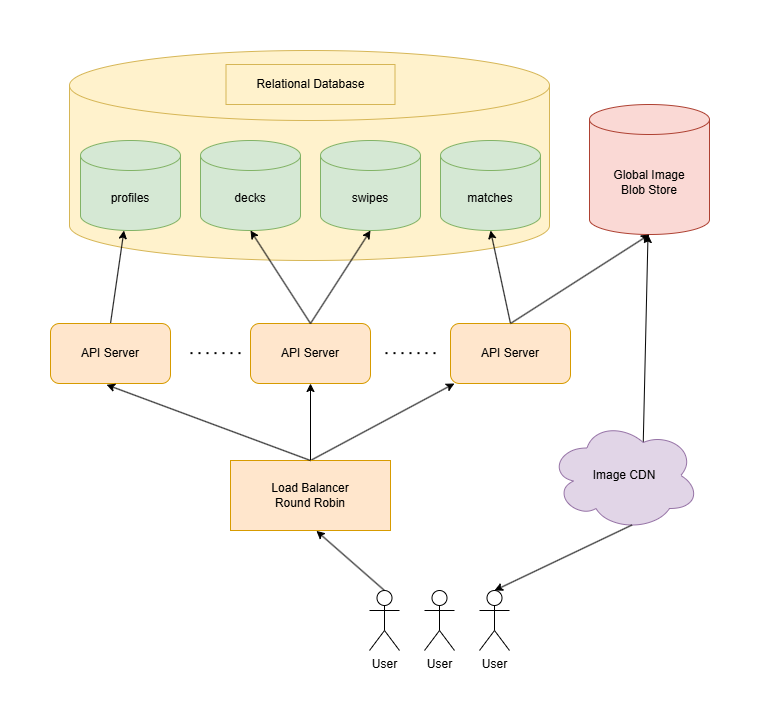

The diagram above was exported from draw.io. Its source (the exported page's mxGraphModel, read from the mxfile embedded in the PNG):
<mxGraphModel dx="2996" dy="893" grid="1" gridSize="10" guides="1" tooltips="1" connect="1" arrows="1" fold="1" page="1" pageScale="1" pageWidth="850" pageHeight="1100" math="0" shadow="0">
  <root>
    <mxCell id="0" />
    <mxCell id="1" parent="0" />
    <mxCell id="LVBj1BefwNB5sXaY3F-Q-22" value="" style="strokeWidth=1;html=1;shape=mxgraph.flowchart.database;whiteSpace=wrap;fillColor=#fff2cc;strokeColor=#d6b656;" vertex="1" parent="1">
      <mxGeometry y="330" width="480" height="210" as="geometry" />
    </mxCell>
    <mxCell id="LVBj1BefwNB5sXaY3F-Q-1" value="User" style="shape=umlActor;verticalLabelPosition=bottom;verticalAlign=top;html=1;outlineConnect=0;" vertex="1" parent="1">
      <mxGeometry x="300" y="870" width="30" height="60" as="geometry" />
    </mxCell>
    <mxCell id="LVBj1BefwNB5sXaY3F-Q-2" value="User" style="shape=umlActor;verticalLabelPosition=bottom;verticalAlign=top;html=1;outlineConnect=0;" vertex="1" parent="1">
      <mxGeometry x="355" y="870" width="30" height="60" as="geometry" />
    </mxCell>
    <mxCell id="LVBj1BefwNB5sXaY3F-Q-3" value="User" style="shape=umlActor;verticalLabelPosition=bottom;verticalAlign=top;html=1;outlineConnect=0;" vertex="1" parent="1">
      <mxGeometry x="410" y="870" width="30" height="60" as="geometry" />
    </mxCell>
    <mxCell id="LVBj1BefwNB5sXaY3F-Q-14" style="rounded=0;orthogonalLoop=1;jettySize=auto;html=1;exitX=0.5;exitY=0;exitDx=0;exitDy=0;" edge="1" parent="1" source="LVBj1BefwNB5sXaY3F-Q-6" target="LVBj1BefwNB5sXaY3F-Q-9">
      <mxGeometry relative="1" as="geometry" />
    </mxCell>
    <mxCell id="LVBj1BefwNB5sXaY3F-Q-15" style="edgeStyle=orthogonalEdgeStyle;rounded=0;orthogonalLoop=1;jettySize=auto;html=1;exitX=0.5;exitY=0;exitDx=0;exitDy=0;" edge="1" parent="1" source="LVBj1BefwNB5sXaY3F-Q-6" target="LVBj1BefwNB5sXaY3F-Q-8">
      <mxGeometry relative="1" as="geometry" />
    </mxCell>
    <mxCell id="LVBj1BefwNB5sXaY3F-Q-6" value="Load Balancer&lt;div&gt;Round Robin&lt;/div&gt;" style="rounded=0;whiteSpace=wrap;html=1;fillColor=#ffe6cc;strokeColor=#d79b00;" vertex="1" parent="1">
      <mxGeometry x="161" y="740" width="160" height="70" as="geometry" />
    </mxCell>
    <mxCell id="LVBj1BefwNB5sXaY3F-Q-39" style="rounded=0;orthogonalLoop=1;jettySize=auto;html=1;exitX=0.5;exitY=0;exitDx=0;exitDy=0;" edge="1" parent="1" source="LVBj1BefwNB5sXaY3F-Q-7" target="LVBj1BefwNB5sXaY3F-Q-25">
      <mxGeometry relative="1" as="geometry" />
    </mxCell>
    <mxCell id="LVBj1BefwNB5sXaY3F-Q-7" value="API Server" style="rounded=1;whiteSpace=wrap;html=1;fillColor=#ffe6cc;strokeColor=#d79b00;" vertex="1" parent="1">
      <mxGeometry x="-19" y="603" width="120" height="60" as="geometry" />
    </mxCell>
    <mxCell id="LVBj1BefwNB5sXaY3F-Q-8" value="API Server" style="rounded=1;whiteSpace=wrap;html=1;fillColor=#ffe6cc;strokeColor=#d79b00;" vertex="1" parent="1">
      <mxGeometry x="181" y="603" width="120" height="60" as="geometry" />
    </mxCell>
    <mxCell id="LVBj1BefwNB5sXaY3F-Q-35" style="rounded=0;orthogonalLoop=1;jettySize=auto;html=1;exitX=0.5;exitY=0;exitDx=0;exitDy=0;entryX=0.5;entryY=1;entryDx=0;entryDy=0;entryPerimeter=0;" edge="1" parent="1" source="LVBj1BefwNB5sXaY3F-Q-9" target="LVBj1BefwNB5sXaY3F-Q-28">
      <mxGeometry relative="1" as="geometry">
        <mxPoint x="440.89655172413813" y="570.0000000000001" as="targetPoint" />
      </mxGeometry>
    </mxCell>
    <mxCell id="LVBj1BefwNB5sXaY3F-Q-9" value="API Server" style="rounded=1;whiteSpace=wrap;html=1;fillColor=#ffe6cc;strokeColor=#d79b00;" vertex="1" parent="1">
      <mxGeometry x="381" y="603" width="120" height="60" as="geometry" />
    </mxCell>
    <mxCell id="LVBj1BefwNB5sXaY3F-Q-10" value="" style="endArrow=none;dashed=1;html=1;dashPattern=1 3;strokeWidth=2;rounded=0;" edge="1" parent="1">
      <mxGeometry width="50" height="50" relative="1" as="geometry">
        <mxPoint x="121" y="632.63" as="sourcePoint" />
        <mxPoint x="171" y="632.63" as="targetPoint" />
      </mxGeometry>
    </mxCell>
    <mxCell id="LVBj1BefwNB5sXaY3F-Q-12" value="" style="endArrow=none;dashed=1;html=1;dashPattern=1 3;strokeWidth=2;rounded=0;" edge="1" parent="1">
      <mxGeometry width="50" height="50" relative="1" as="geometry">
        <mxPoint x="316" y="632.63" as="sourcePoint" />
        <mxPoint x="366" y="632.63" as="targetPoint" />
      </mxGeometry>
    </mxCell>
    <mxCell id="LVBj1BefwNB5sXaY3F-Q-16" style="rounded=0;orthogonalLoop=1;jettySize=auto;html=1;exitX=0.5;exitY=0;exitDx=0;exitDy=0;entryX=0.467;entryY=1.021;entryDx=0;entryDy=0;entryPerimeter=0;" edge="1" parent="1" source="LVBj1BefwNB5sXaY3F-Q-6" target="LVBj1BefwNB5sXaY3F-Q-7">
      <mxGeometry relative="1" as="geometry" />
    </mxCell>
    <mxCell id="LVBj1BefwNB5sXaY3F-Q-17" style="rounded=0;orthogonalLoop=1;jettySize=auto;html=1;exitX=0.5;exitY=0;exitDx=0;exitDy=0;exitPerimeter=0;entryX=0.537;entryY=1.005;entryDx=0;entryDy=0;entryPerimeter=0;" edge="1" parent="1" source="LVBj1BefwNB5sXaY3F-Q-1" target="LVBj1BefwNB5sXaY3F-Q-6">
      <mxGeometry relative="1" as="geometry" />
    </mxCell>
    <mxCell id="LVBj1BefwNB5sXaY3F-Q-33" style="rounded=0;orthogonalLoop=1;jettySize=auto;html=1;exitX=0.625;exitY=0.2;exitDx=0;exitDy=0;exitPerimeter=0;" edge="1" parent="1" source="LVBj1BefwNB5sXaY3F-Q-19" target="LVBj1BefwNB5sXaY3F-Q-32">
      <mxGeometry relative="1" as="geometry" />
    </mxCell>
    <mxCell id="LVBj1BefwNB5sXaY3F-Q-19" value="Image CDN" style="ellipse;shape=cloud;whiteSpace=wrap;html=1;fillColor=#e1d5e7;strokeColor=#9673a6;" vertex="1" parent="1">
      <mxGeometry x="480" y="700" width="150" height="110" as="geometry" />
    </mxCell>
    <mxCell id="LVBj1BefwNB5sXaY3F-Q-20" style="rounded=0;orthogonalLoop=1;jettySize=auto;html=1;exitX=0.55;exitY=0.95;exitDx=0;exitDy=0;exitPerimeter=0;entryX=0.5;entryY=0;entryDx=0;entryDy=0;entryPerimeter=0;" edge="1" parent="1" source="LVBj1BefwNB5sXaY3F-Q-19" target="LVBj1BefwNB5sXaY3F-Q-3">
      <mxGeometry relative="1" as="geometry" />
    </mxCell>
    <mxCell id="LVBj1BefwNB5sXaY3F-Q-23" value="Relational Database" style="rounded=0;whiteSpace=wrap;html=1;fillColor=#fff2cc;strokeColor=#d6b656;" vertex="1" parent="1">
      <mxGeometry x="156.5" y="344" width="169" height="40" as="geometry" />
    </mxCell>
    <mxCell id="LVBj1BefwNB5sXaY3F-Q-25" value="profiles" style="shape=cylinder3;whiteSpace=wrap;html=1;boundedLbl=1;backgroundOutline=1;size=15;fillColor=#d5e8d4;strokeColor=#82b366;" vertex="1" parent="1">
      <mxGeometry x="11" y="420" width="100" height="90" as="geometry" />
    </mxCell>
    <mxCell id="LVBj1BefwNB5sXaY3F-Q-26" value="decks" style="shape=cylinder3;whiteSpace=wrap;html=1;boundedLbl=1;backgroundOutline=1;size=15;fillColor=#d5e8d4;strokeColor=#82b366;" vertex="1" parent="1">
      <mxGeometry x="131" y="420" width="100" height="90" as="geometry" />
    </mxCell>
    <mxCell id="LVBj1BefwNB5sXaY3F-Q-27" value="swipes" style="shape=cylinder3;whiteSpace=wrap;html=1;boundedLbl=1;backgroundOutline=1;size=15;fillColor=#d5e8d4;strokeColor=#82b366;" vertex="1" parent="1">
      <mxGeometry x="251" y="420" width="100" height="90" as="geometry" />
    </mxCell>
    <mxCell id="LVBj1BefwNB5sXaY3F-Q-28" value="matches" style="shape=cylinder3;whiteSpace=wrap;html=1;boundedLbl=1;backgroundOutline=1;size=15;fillColor=#d5e8d4;strokeColor=#82b366;" vertex="1" parent="1">
      <mxGeometry x="371" y="420" width="100" height="90" as="geometry" />
    </mxCell>
    <mxCell id="LVBj1BefwNB5sXaY3F-Q-32" value="Global Image&lt;div&gt;Blob Store&lt;/div&gt;" style="shape=cylinder3;whiteSpace=wrap;html=1;boundedLbl=1;backgroundOutline=1;size=15;fillColor=#fad9d5;strokeColor=#ae4132;" vertex="1" parent="1">
      <mxGeometry x="520" y="384" width="120" height="130" as="geometry" />
    </mxCell>
    <mxCell id="LVBj1BefwNB5sXaY3F-Q-34" style="rounded=0;orthogonalLoop=1;jettySize=auto;html=1;exitX=0.5;exitY=0;exitDx=0;exitDy=0;entryX=0.5;entryY=1;entryDx=0;entryDy=0;entryPerimeter=0;" edge="1" parent="1" source="LVBj1BefwNB5sXaY3F-Q-9" target="LVBj1BefwNB5sXaY3F-Q-32">
      <mxGeometry relative="1" as="geometry" />
    </mxCell>
    <mxCell id="LVBj1BefwNB5sXaY3F-Q-37" style="rounded=0;orthogonalLoop=1;jettySize=auto;html=1;exitX=0.5;exitY=0;exitDx=0;exitDy=0;entryX=0.5;entryY=1;entryDx=0;entryDy=0;entryPerimeter=0;" edge="1" parent="1" source="LVBj1BefwNB5sXaY3F-Q-8" target="LVBj1BefwNB5sXaY3F-Q-27">
      <mxGeometry relative="1" as="geometry" />
    </mxCell>
    <mxCell id="LVBj1BefwNB5sXaY3F-Q-38" style="rounded=0;orthogonalLoop=1;jettySize=auto;html=1;exitX=0.5;exitY=0;exitDx=0;exitDy=0;entryX=0.5;entryY=1;entryDx=0;entryDy=0;entryPerimeter=0;" edge="1" parent="1" source="LVBj1BefwNB5sXaY3F-Q-8" target="LVBj1BefwNB5sXaY3F-Q-26">
      <mxGeometry relative="1" as="geometry" />
    </mxCell>
  </root>
</mxGraphModel>